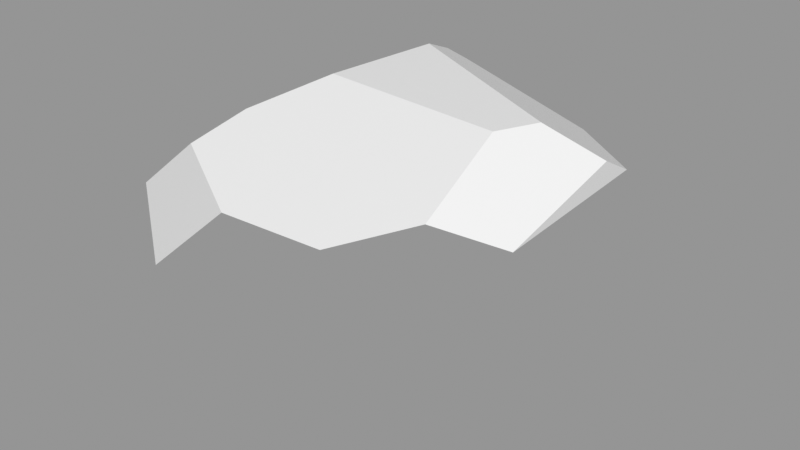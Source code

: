 # Source: Rock_Round_m_2C_10.blend  (saved by Blender 3.0.42; exported with 4.5.12 LTS)
import bpy
from mathutils import Matrix  # noqa: F401  (used for matrix-valued properties, if any)

bpy.ops.wm.read_factory_settings(use_empty=True)
scene = bpy.context.scene
scene.name = 'Scene'

# ---- images (referenced by path relative to the original .blend; pixels are not part of the script)
import os
ASSET_DIR = os.environ.get("B2B_ASSET_DIR", "")  # directory of the original .blend (textures are referenced by path, not embedded)
HERE = os.path.dirname(os.path.abspath(__file__))  # packed textures are extracted next to this script under _unpacked/

def load_image(name, relpath, width, height, colorspace="sRGB"):
    """Load a texture the original file referenced (path relative to the .blend, or extracted next to this script)."""
    p = next((c for c in (os.path.join(HERE, relpath), os.path.join(ASSET_DIR, relpath)) if relpath and os.path.exists(c)), "")
    if p:
        img = bpy.data.images.load(p, check_existing=True)
        img.name = name
    else:  # same state as the original file: an image datablock whose file is absent (Cycles renders it pink)
        img = bpy.data.images.new(name, width, height)
        img.source = "FILE"
        img.filepath = "//" + (relpath or name)
    img.colorspace_settings.name = colorspace
    return img
img_rocks_texture_atlas_1024x1024_png = load_image('Rocks_Texture_Atlas_1024x1024.png', 'Rocks_Texture_Atlas_1024x1024.png', 1024, 1024, 'sRGB')

# ---- materials (node trees are filled in below, after node groups)
mat_rocks_045 = bpy.data.materials.new('Rocks.045')
mat_rocks_045.use_transparent_shadow = False
mat_rocks_045.diffuse_color = (1.0, 1.0, 1.0, 1.0)
mat_rocks_045.roughness = 0.69
mat_rocks_045.specular_intensity = 0.0
mat_material_040 = bpy.data.materials.new('Material.040')
mat_material_040.use_transparent_shadow = False
mat_material_040.roughness = 0.5

# ---- material node trees
mat_rocks_045.use_nodes = True; mat_rocks_045.node_tree.nodes.clear()
_N = mat_rocks_045.node_tree.nodes; _L = mat_rocks_045.node_tree.links
n0 = _N.new('ShaderNodeBsdfPrincipled'); n0.name = 'Principled BSDF'; n0.location = (10, 300)
n0.distribution = 'GGX'
n0.subsurface_method = 'RANDOM_WALK_SKIN'
n0.inputs[2].default_value = 0.69
n0.inputs[3].default_value = 1.45
n0.inputs[4].default_value = 0.0
n0.inputs[13].default_value = 0.0
n1 = _N.new('ShaderNodeOutputMaterial'); n1.name = 'Material Output'; n1.location = (300, 300)
n2 = _N.new('ShaderNodeNormalMap'); n2.name = 'Normal Map'; n2.location = (-300, -300)
n2.label = 'Normal/Map'
n3 = _N.new('ShaderNodeTexImage'); n3.name = 'Image Texture'; n3.location = (-300, 600)
n3.image = img_rocks_texture_atlas_1024x1024_png
_L.new(n0.outputs[0], n1.inputs[0])
_L.new(n2.outputs[0], n0.inputs[5])
_L.new(n3.outputs[0], n0.inputs[0])
n1.is_active_output = True
mat_material_040.use_nodes = True; mat_material_040.node_tree.nodes.clear()
_N = mat_material_040.node_tree.nodes; _L = mat_material_040.node_tree.links
n0 = _N.new('ShaderNodeBsdfPrincipled'); n0.name = 'Principled BSDF'; n0.location = (10, 300)
n0.distribution = 'GGX'
n0.subsurface_method = 'RANDOM_WALK_SKIN'
n0.inputs[3].default_value = 1.45
n0.inputs[27].default_value = (0.0, 0.0, 0.0, 1.0)
n0.inputs[28].default_value = 1.0
n1 = _N.new('ShaderNodeOutputMaterial'); n1.name = 'Material Output'; n1.location = (300, 300)
n2 = _N.new('ShaderNodeNormalMap'); n2.name = 'Normal Map'; n2.location = (-300, -300)
n2.label = 'Normal/Map'
n2.inputs[0].default_value = 0.0
_L.new(n0.outputs[0], n1.inputs[0])
_L.new(n2.outputs[0], n0.inputs[5])
n1.is_active_output = True

# ---- meshes
me_rock_round_m_2c_10 = bpy.data.meshes.new('Rock_Round_m_2C_10')
me_rock_round_m_2c_10.from_pydata([(45.9, 58.96, -2.684), (33.71, 64.26, 0.5477), (-45.9, 42.47, 8.705), (-10.44, 64.26, -22.45), (29.54, 64.26, 9.671), (-13.19, 64.26, 5.298), (-22.52, 59.02, 20.89), (45.9, 52.43, 26.17), (21.12, 52.51, 45.9), (33.71, 56.69, 34.0), (45.9, 30.26, 36.0), (30.05, 36.44, 45.9), (45.9, 54.53, -10.68), (16.04, 43.66, -45.9), (-16.9, 53.15, -45.9), (-20.57, 56.11, -42.47), (-45.9, 40.62, -19.06), (-17.21, 16.53, -45.9), (-45.9, 21.31, -19.21), (20.12, 20.6, -45.9), (45.9, 18.22, -17.8), (-13.76, 0.0, -34.2), (-9.047, 7.044, -45.9), (7.819, 8.986, -45.9), (16.39, 0.0, -27.95), (45.9, 23.63, 33.48), (45.9, 9.45, -8.587), (31.14, 0.0, -13.3), (-45.9, 39.05, 29.83), (12.09, 13.9, 45.9), (6.579, 0.0, 25.52), (15.55, 10.68, 43.03), (-19.16, 23.24, 45.9), (-30.3, 0.0, -16.23), (-45.9, 11.01, -9.58), (-45.9, 15.25, 21.37), (-42.15, 13.13, 23.66), (-24.0, 0.0, 13.56), (-25.09, 54.95, 33.49), (-2.84, 51.74, 45.9), (-23.73, 33.67, 45.9)], [], [(0, 1, 4), (19, 23, 17), (30, 27, 26), (6, 39, 5), (40, 39, 38, 28), (24, 27, 30, 37), (39, 8, 4, 5), (36, 40, 28, 35), (15, 14, 16), (5, 4, 1, 3), (9, 8, 11), (14, 15, 3), (18, 35, 2, 16), (0, 12, 1), (13, 14, 3), (39, 32, 29, 11), (15, 16, 3), (2, 6, 5), (24, 37, 33, 21), (11, 29, 31, 25), (23, 22, 17), (20, 19, 13, 12), (24, 23, 19), (30, 29, 32, 37), (26, 27, 20), (31, 30, 26, 25), (0, 7, 12), (10, 25, 20), (26, 20, 25), (1, 12, 13, 3), (36, 35, 34), (32, 36, 37), (13, 19, 17, 14), (31, 29, 30), (23, 24, 21, 22), (21, 33, 18, 17), (14, 17, 18, 16), (10, 11, 25), (35, 28, 2), (20, 27, 24, 19), (18, 34, 35), (36, 34, 33, 37), (22, 21, 17), (33, 34, 18), (7, 0, 4, 9), (32, 40, 36), (11, 8, 39), (39, 40, 32), (9, 11, 10, 7), (2, 28, 38, 6), (6, 38, 39), (9, 4, 8), (7, 10, 20, 12), (16, 2, 5, 3)])
me_rock_round_m_2c_10.polygons.foreach_set('use_smooth', [True] * 54)
me_rock_round_m_2c_10.polygons.foreach_set('material_index', [1, 0, 0, 1, 1, 0, 1, 0, 1, 1, 0, 1, 0, 1, 1, 0, 1, 1, 0, 0, 0, 0, 0, 0, 0, 0, 1, 0, 0, 1, 0, 0, 0, 0, 0, 0, 0, 0, 0, 0, 0, 0, 0, 0, 1, 0, 0, 0, 0, 1, 1, 1, 0, 1])
_k = set([(0, 1), (0, 7), (0, 12), (1, 3), (1, 4), (2, 6), (2, 16), (2, 28), (3, 5), (3, 15), (4, 5), (4, 9), (5, 6), (6, 38), (7, 9), (7, 10), (8, 9), (8, 11), (8, 39), (10, 11), (10, 25), (11, 29), (12, 13), (12, 20), (13, 14), (13, 19), (14, 15), (14, 17), (15, 16), (16, 18), (17, 18), (17, 22), (18, 34), (19, 20), (19, 23), (20, 26), (21, 22), (21, 24), (21, 33), (22, 23), (23, 24), (24, 27), (25, 26), (25, 31), (26, 27), (27, 30), (28, 35), (28, 38), (28, 40), (29, 31), (29, 32), (30, 31), (30, 37), (32, 36), (32, 40), (33, 34), (33, 37), (34, 35), (35, 36), (36, 37), (38, 39), (39, 40)])
me_rock_round_m_2c_10.attributes.new('sharp_edge', 'BOOLEAN', 'EDGE').data.foreach_set('value', [ (min(e.vertices), max(e.vertices)) in _k for e in me_rock_round_m_2c_10.edges])
_uv = me_rock_round_m_2c_10.uv_layers.new(name='UVMap')
_uv.uv.foreach_set('vector', [15.68, 3.255, 15.66, 3.321, 15.6, 3.331, 2.671, 14.42, 2.788, 14.5, 2.712, 14.66, 3.002, 14.6, 3.277, 14.75, 3.244, 14.85, 15.43, 3.604, 15.3, 3.452, 15.55, 3.578, 14.48, 2.827, 14.32, 2.956, 14.29, 2.842, 14.44, 2.718, 3.381, 14.66, 3.277, 14.75, 3.002, 14.6, 3.087, 14.4, 15.3, 3.452, 15.34, 3.318, 15.6, 3.331, 15.55, 3.578, 2.652, 14.87, 2.435, 14.97, 2.387, 14.85, 2.632, 14.85, 2.312, 14.69, 2.342, 14.66, 2.468, 14.85, 15.55, 3.578, 15.6, 3.331, 15.66, 3.321, 15.72, 3.604, 2.229, 15.36, 2.259, 15.27, 2.423, 15.31, 14.4, 2.546, 14.37, 2.567, 14.29, 2.508, 3.148, 15.25, 2.858, 15.29, 2.964, 15.05, 3.159, 15.08, 14.34, 2.179, 14.38, 2.179, 14.29, 2.25, 14.48, 2.354, 14.4, 2.546, 14.29, 2.508, 2.26, 15.11, 2.541, 15.0, 2.644, 15.19, 2.423, 15.31, 15.3, 2.799, 15.14, 2.92, 15.17, 2.724, 14.96, 2.895, 14.89, 2.753, 14.99, 2.715, 3.381, 14.66, 3.087, 14.4, 3.298, 14.36, 3.425, 14.47, 2.423, 15.31, 2.644, 15.19, 2.679, 15.21, 2.565, 15.42, 2.788, 14.5, 2.808, 14.61, 2.712, 14.66, 3.658, 15.24, 3.55, 15.39, 3.341, 15.3, 3.35, 15.05, 2.879, 14.45, 2.788, 14.5, 2.671, 14.42, 2.797, 15.17, 2.644, 15.19, 2.541, 15.0, 2.797, 14.99, 2.783, 14.26, 2.879, 14.35, 2.695, 14.26, 2.879, 14.65, 3.002, 14.6, 3.244, 14.85, 2.946, 14.85, 3.334, 14.99, 3.482, 14.85, 3.35, 15.05, 3.714, 14.88, 3.766, 14.92, 3.658, 15.24, 3.766, 15.22, 3.658, 15.24, 3.766, 14.92, 14.29, 2.25, 14.38, 2.179, 14.48, 2.354, 14.29, 2.508, 3.016, 14.28, 3.032, 14.26, 3.251, 14.26, 2.541, 15.0, 2.652, 14.87, 2.797, 14.99, 2.438, 14.45, 2.671, 14.42, 2.712, 14.66, 2.342, 14.66, 2.679, 15.21, 2.644, 15.19, 2.797, 15.17, 3.508, 14.6, 3.381, 14.66, 3.425, 14.47, 3.508, 14.5, 3.241, 15.45, 3.114, 15.45, 3.148, 15.25, 3.334, 15.31, 2.342, 14.66, 2.712, 14.66, 2.663, 14.85, 2.468, 14.85, 2.497, 15.42, 2.423, 15.31, 2.565, 15.42, 2.858, 15.29, 2.813, 15.07, 2.964, 15.05, 2.695, 14.26, 2.879, 14.35, 2.879, 14.45, 2.671, 14.42, 3.148, 15.25, 3.074, 15.34, 2.858, 15.29, 3.016, 14.28, 3.251, 14.26, 3.298, 14.36, 3.087, 14.4, 3.328, 15.39, 3.241, 15.45, 3.334, 15.31, 3.114, 15.45, 3.074, 15.34, 3.148, 15.25, 15.49, 3.208, 15.68, 3.255, 15.6, 3.331, 15.44, 3.267, 2.541, 15.0, 2.435, 14.97, 2.652, 14.87, 2.423, 15.31, 2.259, 15.27, 2.26, 15.11, 2.26, 15.11, 2.435, 14.97, 2.541, 15.0, 2.229, 15.36, 2.423, 15.31, 2.497, 15.42, 2.282, 15.44, 14.96, 2.895, 14.82, 2.916, 14.81, 2.782, 14.89, 2.753, 15.43, 3.604, 15.34, 3.598, 15.3, 3.452, 15.44, 3.267, 15.6, 3.331, 15.34, 3.318, 3.482, 14.85, 3.714, 14.88, 3.658, 15.24, 3.35, 15.05, 15.14, 2.92, 14.96, 2.895, 14.99, 2.715, 15.17, 2.724])
me_rock_round_m_2c_10.materials.append(mat_rocks_045)
me_rock_round_m_2c_10.materials.append(mat_material_040)
me_rock_round_m_2c_10.use_remesh_fix_poles = True
me_rock_round_m_2c_10.use_remesh_preserve_attributes = False
me_rock_round_m_2c_10.update()
me_rock_round_m_2c_10.normals_split_custom_set([tuple(v) for v in zip(*[iter([0.4347, 0.8784, 0.1988, 0.4347, 0.8784, 0.1988, 0.4347, 0.8784, 0.1988, -8.177e-08, 0.0, -1.0, 0.0, 0.0, -1.0, -7.021e-08, 0.0, -1.0, 0.4506, -0.846, 0.2851, 0.4506, -0.846, 0.2851, 0.4506, -0.846, 0.2851, -0.03088, 0.9529, 0.3018, -0.03088, 0.9529, 0.3018, -0.03088, 0.9529, 0.3018, -0.4246, 0.4357, 0.7936, -0.4246, 0.4357, 0.7936, -0.4246, 0.4357, 0.7936, -0.4246, 0.4357, 0.7936, 0.0, -1.0, 0.0, 0.0, -1.0, 0.0, 0.0, -1.0, 0.0, 0.0, -1.0, 0.0, -0.03088, 0.9529, 0.3018, -0.03088, 0.9529, 0.3018, -0.03088, 0.9529, 0.3018, -0.03088, 0.9529, 0.3018, -0.6073, -0.2661, 0.7486, -0.6073, -0.2661, 0.7486, -0.6073, -0.2661, 0.7486, -0.6073, -0.2661, 0.7486, -0.6805, 0.005723, -0.7327, -0.6805, 0.005723, -0.7327, -0.6805, 0.005723, -0.7327, 0.0, 1.0, 2.878e-07, 0.0, 1.0, 2.878e-07, 0.0, 1.0, 2.878e-07, 0.0, 1.0, 2.878e-07, 0.5891, 0.3275, 0.7387, 0.5891, 0.3275, 0.7387, 0.5891, 0.3275, 0.7387, 0.2445, 0.8485, -0.4694, 0.2445, 0.8485, -0.4694, 0.2445, 0.8485, -0.4694, -1.0, 1.911e-07, 0.0, -1.0, 9.425e-08, 0.0, -1.0, 0.0, 0.0, -1.0, 0.0, 0.0, 0.2445, 0.8485, -0.4694, 0.2445, 0.8485, -0.4694, 0.2445, 0.8485, -0.4694, 0.2445, 0.8485, -0.4694, 0.2445, 0.8485, -0.4694, 0.2445, 0.8485, -0.4694, -6.486e-08, 0.0, 1.0, -8.34e-08, 0.0, 1.0, 0.0, 0.0, 1.0, -6.233e-08, 0.0, 1.0, -0.5576, 0.8283, -0.05527, -0.5576, 0.8283, -0.05527, -0.5576, 0.8283, -0.05527, -0.5576, 0.8283, -0.05527, -0.5576, 0.8283, -0.05527, -0.5576, 0.8283, -0.05527, 0.0, -1.0, 0.0, 0.0, -1.0, 0.0, 0.0, -1.0, 0.0, 0.0, -1.0, 0.0, 0.407, -0.3243, 0.8539, 0.407, -0.3243, 0.8539, 0.407, -0.3243, 0.8539, 0.407, -0.3243, 0.8539, 0.0, 0.0, -1.0, 0.0, 0.0, -1.0, -7.021e-08, 0.0, -1.0, 0.7361, 0.1302, -0.6643, 0.7361, 0.1302, -0.6643, 0.7361, 0.1302, -0.6643, 0.7361, 0.1302, -0.6643, 0.5647, -0.598, -0.5688, 0.5647, -0.598, -0.5688, 0.5647, -0.598, -0.5688, -0.231, -0.7734, 0.5903, -0.231, -0.7734, 0.5903, -0.231, -0.7734, 0.5903, -0.231, -0.7734, 0.5903, 0.5647, -0.598, -0.5688, 0.5647, -0.598, -0.5688, 0.5647, -0.598, -0.5688, 0.4506, -0.846, 0.2851, 0.4506, -0.846, 0.2851, 0.4506, -0.846, 0.2851, 0.4506, -0.846, 0.2851, 1.0, 0.0, 0.0, 1.0, 0.0, 0.0, 1.0, 0.0, 0.0, 1.0, 0.0, 0.0, 1.0, -9.517e-08, 0.0, 1.0, -3.959e-07, 0.0, 1.0, -9.777e-07, 0.0, 1.0, -3.959e-07, 0.0, 1.0, -9.517e-08, 0.0, 0.2445, 0.8485, -0.4694, 0.2445, 0.8485, -0.4694, 0.2445, 0.8485, -0.4694, 0.2445, 0.8485, -0.4694, -0.5398, -0.834, 0.1142, -0.5398, -0.834, 0.1142, -0.5398, -0.834, 0.1142, -0.231, -0.7734, 0.5903, -0.231, -0.7734, 0.5903, -0.231, -0.7734, 0.5903, -1.17e-07, 0.0, -1.0, -8.177e-08, 0.0, -1.0, -7.021e-08, 0.0, -1.0, -1.17e-07, 0.0, -1.0, -0.231, -0.7734, 0.5903, -0.231, -0.7734, 0.5903, -0.231, -0.7734, 0.5903, 0.1001, -0.8698, -0.4832, 0.1001, -0.8698, -0.4832, 0.1001, -0.8698, -0.4832, 0.1001, -0.8698, -0.4832, -0.6215, -0.535, -0.5722, -0.6215, -0.535, -0.5722, -0.6215, -0.535, -0.5722, -0.6215, -0.535, -0.5722, -0.6805, 0.005723, -0.7327, -0.6805, 0.005723, -0.7327, -0.6805, 0.005723, -0.7327, -0.6805, 0.005723, -0.7327, 0.407, -0.3243, 0.8539, 0.407, -0.3243, 0.8539, 0.407, -0.3243, 0.8539, -1.0, 9.425e-08, 0.0, -1.0, 0.0, 0.0, -1.0, 0.0, 0.0, 0.5647, -0.598, -0.5688, 0.5647, -0.598, -0.5688, 0.5647, -0.598, -0.5688, 0.5647, -0.598, -0.5688, -1.0, 1.911e-07, 0.0, -1.0, 6.788e-07, 0.0, -1.0, 9.425e-08, 0.0, -0.5398, -0.834, 0.1142, -0.5398, -0.834, 0.1142, -0.5398, -0.834, 0.1142, -0.5398, -0.834, 0.1142, -0.6215, -0.535, -0.5722, -0.6215, -0.535, -0.5722, -0.6215, -0.535, -0.5722, -0.6215, -0.535, -0.5722, -0.6215, -0.535, -0.5722, -0.6215, -0.535, -0.5722, 0.4347, 0.8784, 0.1988, 0.4347, 0.8784, 0.1988, 0.4347, 0.8784, 0.1988, 0.4347, 0.8784, 0.1988, -0.6073, -0.2661, 0.7486, -0.6073, -0.2661, 0.7486, -0.6073, -0.2661, 0.7486, -6.233e-08, 0.0, 1.0, -1.946e-07, 0.0, 1.0, -6.486e-08, 0.0, 1.0, -6.486e-08, 0.0, 1.0, -2.033e-07, 0.0, 1.0, -8.34e-08, 0.0, 1.0, 0.5891, 0.3275, 0.7387, 0.5891, 0.3275, 0.7387, 0.5891, 0.3275, 0.7387, 0.5891, 0.3275, 0.7387, -0.6161, 0.7776, 0.1258, -0.6161, 0.7776, 0.1258, -0.6161, 0.7776, 0.1258, -0.6161, 0.7776, 0.1258, -0.03088, 0.9529, 0.3018, -0.03088, 0.9529, 0.3018, -0.03088, 0.9529, 0.3018, -0.03088, 0.9529, 0.3018, -0.03088, 0.9529, 0.3018, -0.03088, 0.9529, 0.3018, 1.0, 0.0, 0.0, 1.0, 0.0, 0.0, 1.0, -3.959e-07, 0.0, 1.0, 0.0, 0.0, -0.5576, 0.8283, -0.05527, -0.5576, 0.8283, -0.05527, -0.5576, 0.8283, -0.05527, -0.5576, 0.8283, -0.05527])] * 3)])

# ---- objects
ob_rock_round_m_2c_10 = bpy.data.objects.new('Rock_Round_m_2C_10', me_rock_round_m_2c_10)

# ---- transforms, parenting, visibility, modifiers, constraints
ob_rock_round_m_2c_10.location = (0.0, 0.0, 0.0)
ob_rock_round_m_2c_10.rotation_euler = (1.571, -0.0, 0.0)
ob_rock_round_m_2c_10.scale = (0.01, 0.01, 0.01)
ob_rock_round_m_2c_10.color = (0.8, 0.8, 0.8, 1.0)

# ---- collection membership
scene.collection.objects.link(ob_rock_round_m_2c_10)

# ---- scene / render settings (as saved in the file)
scene.frame_start = 1; scene.frame_end = 250; scene.frame_set(1)
scene.render.engine = 'BLENDER_EEVEE_NEXT'
scene.cycles.sampling_pattern = 'TABULATED_SOBOL'
scene.cycles.use_light_tree = False
scene.view_settings.view_transform = 'Standard'
bpy.context.view_layer.update()

# ---- added for rendering (the .blend has no active camera and no usable light): camera, sun + grey world if the file has none
cam_auto = bpy.data.cameras.new('AutoCamera')
cam_auto.lens = 50.0
cam_auto.sensor_width = 36.0
cam_auto.clip_end = 1000.0
ob_auto_camera = bpy.data.objects.new('AutoCamera', cam_auto)
scene.collection.objects.link(ob_auto_camera)
ob_auto_camera.location = (1.34026, -1.60831, 1.39351)
ob_auto_camera.rotation_euler = (1.09748, -7.21219e-08, 0.694738)
scene.camera = ob_auto_camera
light_auto_sun = bpy.data.lights.new('AutoSun', 'SUN')
light_auto_sun.energy = 3.0
light_auto_sun.angle = 0.0523599
ob_auto_sun = bpy.data.objects.new('AutoSun', light_auto_sun)
scene.collection.objects.link(ob_auto_sun)
ob_auto_sun.rotation_euler = (0.872665, 0.174533, 0.523599)
if scene.world is None:
    world_auto = bpy.data.worlds.new('AutoWorld')
    world_auto.color = (0.3, 0.3, 0.3)
    scene.world = world_auto
bpy.context.view_layer.update()
